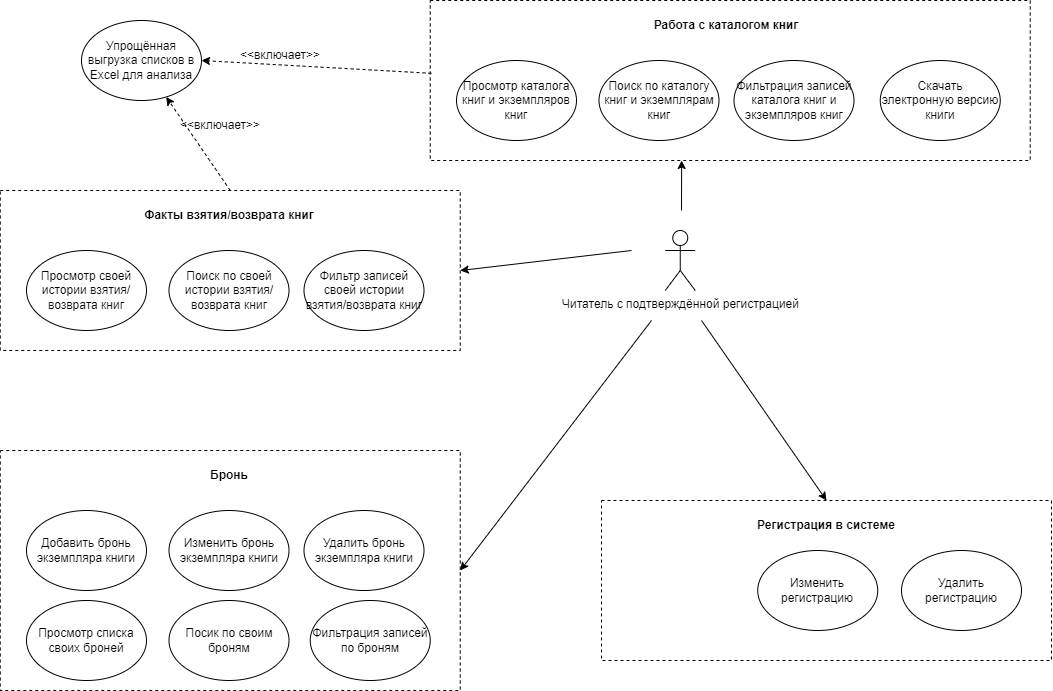

The diagram above was exported from draw.io. Its source (the exported page's mxGraphModel, read from the mxfile embedded in the PNG):
<mxGraphModel dx="1434" dy="836" grid="1" gridSize="10" guides="1" tooltips="1" connect="1" arrows="1" fold="1" page="1" pageScale="1" pageWidth="2336" pageHeight="1654" math="0" shadow="0">
  <root>
    <mxCell id="0" />
    <mxCell id="1" parent="0" />
    <mxCell id="U7CLlOOGwDEL3iCLRZDy-5" value="Читатель с подтверждённой регистрацией" style="shape=umlActor;verticalLabelPosition=bottom;verticalAlign=top;html=1;outlineConnect=0;" parent="1" vertex="1">
      <mxGeometry x="773.75" y="410" width="30" height="60" as="geometry" />
    </mxCell>
    <mxCell id="U7CLlOOGwDEL3iCLRZDy-8" value="" style="rounded=0;whiteSpace=wrap;html=1;dashed=1;" parent="1" vertex="1">
      <mxGeometry x="538.75" y="180" width="600" height="160" as="geometry" />
    </mxCell>
    <mxCell id="U7CLlOOGwDEL3iCLRZDy-10" value="Просмотр каталога книг и экземпляров книг" style="ellipse;whiteSpace=wrap;html=1;" parent="1" vertex="1">
      <mxGeometry x="565" y="240" width="120" height="80" as="geometry" />
    </mxCell>
    <mxCell id="U7CLlOOGwDEL3iCLRZDy-11" value="Поиск по каталогу книг и экземплярам книг" style="ellipse;whiteSpace=wrap;html=1;" parent="1" vertex="1">
      <mxGeometry x="707.5" y="240" width="120" height="80" as="geometry" />
    </mxCell>
    <mxCell id="U7CLlOOGwDEL3iCLRZDy-14" value="Работа с каталогом книг" style="text;html=1;align=center;verticalAlign=middle;whiteSpace=wrap;rounded=0;fontStyle=1" parent="1" vertex="1">
      <mxGeometry x="715.5" y="190" width="237.5" height="30" as="geometry" />
    </mxCell>
    <mxCell id="U7CLlOOGwDEL3iCLRZDy-15" value="Фильтрация записей каталога книг и экземпляров книг" style="ellipse;whiteSpace=wrap;html=1;" parent="1" vertex="1">
      <mxGeometry x="842.5" y="240" width="120" height="80" as="geometry" />
    </mxCell>
    <mxCell id="U7CLlOOGwDEL3iCLRZDy-22" value="Упрощённая выгрузка списков в Excel для анализа" style="ellipse;whiteSpace=wrap;html=1;" parent="1" vertex="1">
      <mxGeometry x="190" y="200" width="120" height="80" as="geometry" />
    </mxCell>
    <mxCell id="U7CLlOOGwDEL3iCLRZDy-23" value="" style="endArrow=classic;html=1;rounded=0;entryX=1;entryY=0.5;entryDx=0;entryDy=0;exitX=0.002;exitY=0.455;exitDx=0;exitDy=0;exitPerimeter=0;dashed=1;" parent="1" source="U7CLlOOGwDEL3iCLRZDy-8" target="U7CLlOOGwDEL3iCLRZDy-22" edge="1">
      <mxGeometry width="50" height="50" relative="1" as="geometry">
        <mxPoint x="1090" y="350" as="sourcePoint" />
        <mxPoint x="479.9999999999959" y="499.9999999999998" as="targetPoint" />
      </mxGeometry>
    </mxCell>
    <mxCell id="U7CLlOOGwDEL3iCLRZDy-24" value="&amp;lt;&amp;lt;включает&amp;gt;&amp;gt;" style="text;html=1;align=center;verticalAlign=middle;whiteSpace=wrap;rounded=0;" parent="1" vertex="1">
      <mxGeometry x="358.75" y="220" width="60" height="30" as="geometry" />
    </mxCell>
    <mxCell id="U7CLlOOGwDEL3iCLRZDy-31" value="" style="rounded=0;whiteSpace=wrap;html=1;dashed=1;" parent="1" vertex="1">
      <mxGeometry x="710" y="680" width="450" height="160" as="geometry" />
    </mxCell>
    <mxCell id="U7CLlOOGwDEL3iCLRZDy-34" value="Регистрация в системе" style="text;html=1;align=center;verticalAlign=middle;whiteSpace=wrap;rounded=0;fontStyle=1" parent="1" vertex="1">
      <mxGeometry x="816.25" y="690" width="237.5" height="30" as="geometry" />
    </mxCell>
    <mxCell id="U7CLlOOGwDEL3iCLRZDy-43" value="" style="endArrow=classic;html=1;rounded=0;entryX=0.419;entryY=1;entryDx=0;entryDy=0;entryPerimeter=0;" parent="1" target="U7CLlOOGwDEL3iCLRZDy-8" edge="1">
      <mxGeometry width="50" height="50" relative="1" as="geometry">
        <mxPoint x="790" y="390" as="sourcePoint" />
        <mxPoint x="908.75" y="520" as="targetPoint" />
      </mxGeometry>
    </mxCell>
    <mxCell id="U7CLlOOGwDEL3iCLRZDy-44" value="" style="endArrow=classic;html=1;rounded=0;entryX=0.5;entryY=0;entryDx=0;entryDy=0;" parent="1" target="U7CLlOOGwDEL3iCLRZDy-31" edge="1">
      <mxGeometry width="50" height="50" relative="1" as="geometry">
        <mxPoint x="810" y="500" as="sourcePoint" />
        <mxPoint x="700" y="540" as="targetPoint" />
      </mxGeometry>
    </mxCell>
    <mxCell id="rLfAB2LgZrqo5nBIkiLM-1" value="Изменить регистрацию" style="ellipse;whiteSpace=wrap;html=1;" parent="1" vertex="1">
      <mxGeometry x="866.25" y="730" width="120" height="80" as="geometry" />
    </mxCell>
    <mxCell id="rLfAB2LgZrqo5nBIkiLM-2" value="Удалить регистрацию" style="ellipse;whiteSpace=wrap;html=1;" parent="1" vertex="1">
      <mxGeometry x="1010" y="730" width="120" height="80" as="geometry" />
    </mxCell>
    <mxCell id="rLfAB2LgZrqo5nBIkiLM-3" value="Скачать электронную версию книги" style="ellipse;whiteSpace=wrap;html=1;" parent="1" vertex="1">
      <mxGeometry x="988.75" y="240" width="120" height="80" as="geometry" />
    </mxCell>
    <mxCell id="rLfAB2LgZrqo5nBIkiLM-4" value="" style="rounded=0;whiteSpace=wrap;html=1;dashed=1;" parent="1" vertex="1">
      <mxGeometry x="108.75" y="630" width="460" height="240" as="geometry" />
    </mxCell>
    <mxCell id="rLfAB2LgZrqo5nBIkiLM-5" value="Добавить бронь экземпляра книги" style="ellipse;whiteSpace=wrap;html=1;" parent="1" vertex="1">
      <mxGeometry x="135" y="690" width="120" height="80" as="geometry" />
    </mxCell>
    <mxCell id="rLfAB2LgZrqo5nBIkiLM-6" value="Изменить бронь экземпляра книги" style="ellipse;whiteSpace=wrap;html=1;" parent="1" vertex="1">
      <mxGeometry x="277.5" y="690" width="120" height="80" as="geometry" />
    </mxCell>
    <mxCell id="rLfAB2LgZrqo5nBIkiLM-7" value="Бронь" style="text;html=1;align=center;verticalAlign=middle;whiteSpace=wrap;rounded=0;fontStyle=1" parent="1" vertex="1">
      <mxGeometry x="218.75" y="640" width="237.5" height="30" as="geometry" />
    </mxCell>
    <mxCell id="rLfAB2LgZrqo5nBIkiLM-8" value="Удалить бронь экземпляра книги" style="ellipse;whiteSpace=wrap;html=1;" parent="1" vertex="1">
      <mxGeometry x="412.5" y="690" width="120" height="80" as="geometry" />
    </mxCell>
    <mxCell id="rLfAB2LgZrqo5nBIkiLM-10" value="" style="rounded=0;whiteSpace=wrap;html=1;dashed=1;" parent="1" vertex="1">
      <mxGeometry x="108.75" y="370" width="460" height="160" as="geometry" />
    </mxCell>
    <mxCell id="rLfAB2LgZrqo5nBIkiLM-11" value="Просмотр своей истории взятия/возврата книг" style="ellipse;whiteSpace=wrap;html=1;" parent="1" vertex="1">
      <mxGeometry x="135" y="430" width="120" height="80" as="geometry" />
    </mxCell>
    <mxCell id="rLfAB2LgZrqo5nBIkiLM-12" value="Поиск по своей истории взятия/возврата книг" style="ellipse;whiteSpace=wrap;html=1;" parent="1" vertex="1">
      <mxGeometry x="277.5" y="430" width="120" height="80" as="geometry" />
    </mxCell>
    <mxCell id="rLfAB2LgZrqo5nBIkiLM-13" value="Факты взятия/возврата книг" style="text;html=1;align=center;verticalAlign=middle;whiteSpace=wrap;rounded=0;fontStyle=1" parent="1" vertex="1">
      <mxGeometry x="218.75" y="380" width="237.5" height="30" as="geometry" />
    </mxCell>
    <mxCell id="rLfAB2LgZrqo5nBIkiLM-14" value="Фильтр записей своей истории взятия/возврата книг" style="ellipse;whiteSpace=wrap;html=1;" parent="1" vertex="1">
      <mxGeometry x="412.5" y="430" width="120" height="80" as="geometry" />
    </mxCell>
    <mxCell id="rLfAB2LgZrqo5nBIkiLM-15" value="Просмотр списка своих броней" style="ellipse;whiteSpace=wrap;html=1;" parent="1" vertex="1">
      <mxGeometry x="135" y="780" width="120" height="80" as="geometry" />
    </mxCell>
    <mxCell id="rLfAB2LgZrqo5nBIkiLM-16" value="Посик по своим броням" style="ellipse;whiteSpace=wrap;html=1;" parent="1" vertex="1">
      <mxGeometry x="277.5" y="780" width="120" height="80" as="geometry" />
    </mxCell>
    <mxCell id="rLfAB2LgZrqo5nBIkiLM-17" value="Фильтрация записей по броням" style="ellipse;whiteSpace=wrap;html=1;" parent="1" vertex="1">
      <mxGeometry x="418.75" y="780" width="120" height="80" as="geometry" />
    </mxCell>
    <mxCell id="rLfAB2LgZrqo5nBIkiLM-18" value="" style="endArrow=classic;html=1;rounded=0;exitX=0.5;exitY=0;exitDx=0;exitDy=0;dashed=1;" parent="1" source="rLfAB2LgZrqo5nBIkiLM-10" target="U7CLlOOGwDEL3iCLRZDy-22" edge="1">
      <mxGeometry width="50" height="50" relative="1" as="geometry">
        <mxPoint x="310" y="330" as="sourcePoint" />
        <mxPoint x="159" y="317" as="targetPoint" />
      </mxGeometry>
    </mxCell>
    <mxCell id="rLfAB2LgZrqo5nBIkiLM-19" value="&amp;lt;&amp;lt;включает&amp;gt;&amp;gt;" style="text;html=1;align=center;verticalAlign=middle;whiteSpace=wrap;rounded=0;" parent="1" vertex="1">
      <mxGeometry x="298.75" y="290" width="60" height="30" as="geometry" />
    </mxCell>
    <mxCell id="rLfAB2LgZrqo5nBIkiLM-20" value="" style="endArrow=classic;html=1;rounded=0;entryX=1;entryY=0.5;entryDx=0;entryDy=0;" parent="1" target="rLfAB2LgZrqo5nBIkiLM-10" edge="1">
      <mxGeometry width="50" height="50" relative="1" as="geometry">
        <mxPoint x="740" y="430" as="sourcePoint" />
        <mxPoint x="870" y="520" as="targetPoint" />
      </mxGeometry>
    </mxCell>
    <mxCell id="rLfAB2LgZrqo5nBIkiLM-21" value="" style="endArrow=classic;html=1;rounded=0;entryX=1;entryY=0.5;entryDx=0;entryDy=0;" parent="1" edge="1" target="rLfAB2LgZrqo5nBIkiLM-4">
      <mxGeometry width="50" height="50" relative="1" as="geometry">
        <mxPoint x="760" y="500" as="sourcePoint" />
        <mxPoint x="580" y="750" as="targetPoint" />
      </mxGeometry>
    </mxCell>
  </root>
</mxGraphModel>